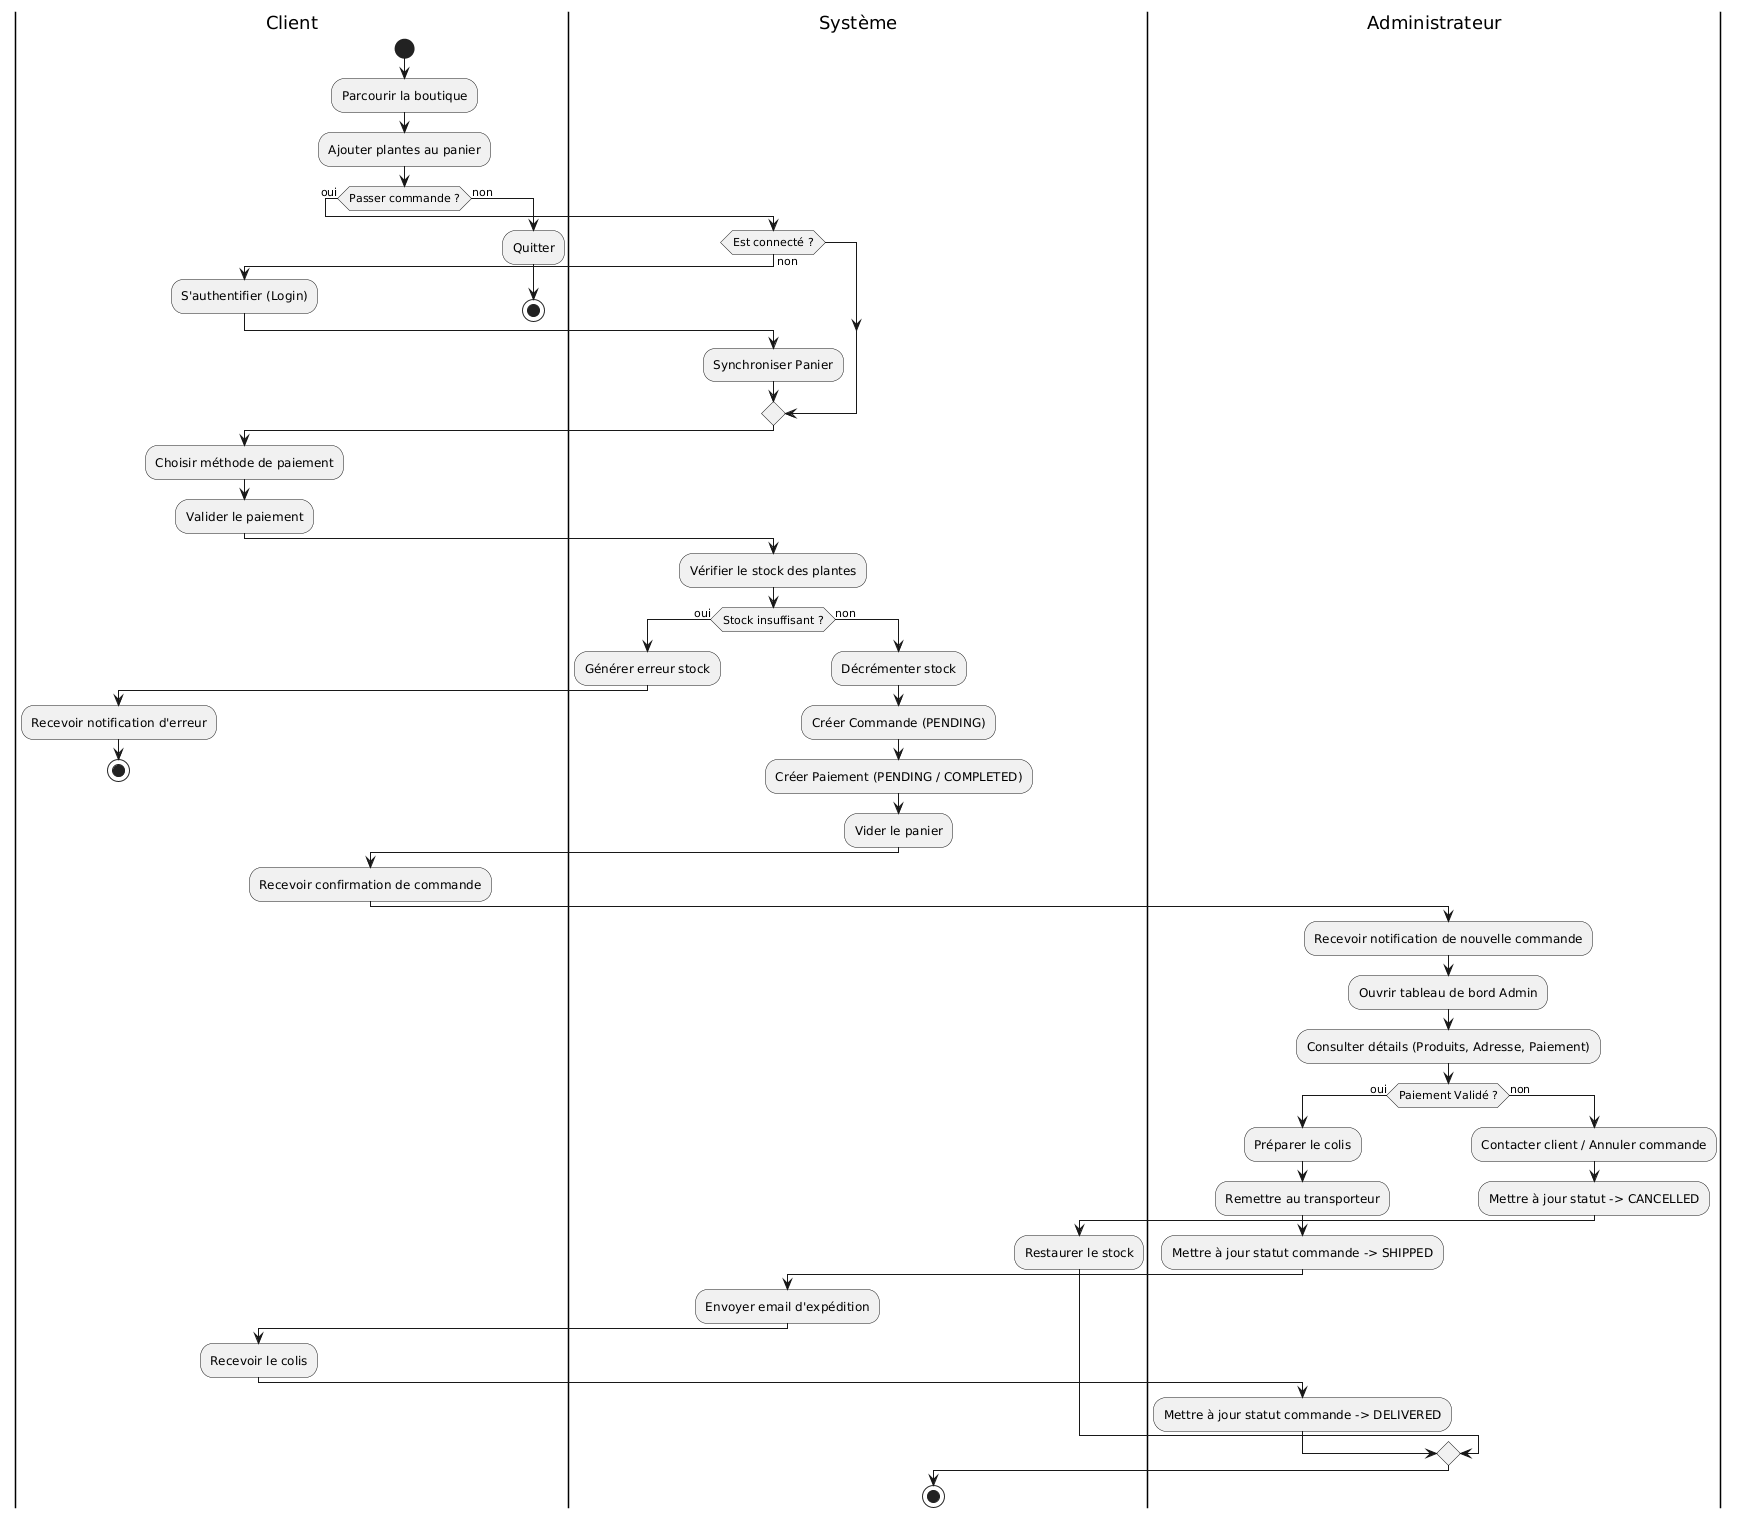

The diagram above was rendered by PlantUML. Its source (embedded in the PNG):
@startuml
|Client|
start
:Parcourir la boutique;
:Ajouter plantes au panier;

if (Passer commande ?) then (oui)
    |Système|
    if (Est connecté ?) then (non)
        |Client|
        :S'authentifier (Login);
        |Système|
        :Synchroniser Panier;
    endif
    
    |Client|
    :Choisir méthode de paiement;
    :Valider le paiement;
    
    |Système|
    :Vérifier le stock des plantes;
    if (Stock insuffisant ?) then (oui)
        :Générer erreur stock;
        |Client|
        :Recevoir notification d'erreur;
        stop
    else (non)
        |Système|
        :Décrémenter stock;
        :Créer Commande (PENDING);
        :Créer Paiement (PENDING / COMPLETED);
        :Vider le panier;
        |Client|
        :Recevoir confirmation de commande;
    endif
else (non)
    |Client|
    :Quitter;
    stop
endif

|Administrateur|
:Recevoir notification de nouvelle commande;
:Ouvrir tableau de bord Admin;
:Consulter détails (Produits, Adresse, Paiement);

if (Paiement Validé ?) then (oui)
    :Préparer le colis;
    :Remettre au transporteur;
    :Mettre à jour statut commande -> SHIPPED;
    |Système|
    :Envoyer email d'expédition;
    |Client|
    :Recevoir le colis;
    |Administrateur|
    :Mettre à jour statut commande -> DELIVERED;
else (non)
    |Administrateur|
    :Contacter client / Annuler commande;
    :Mettre à jour statut -> CANCELLED;
    |Système|
    :Restaurer le stock;
endif
stop
@enduml